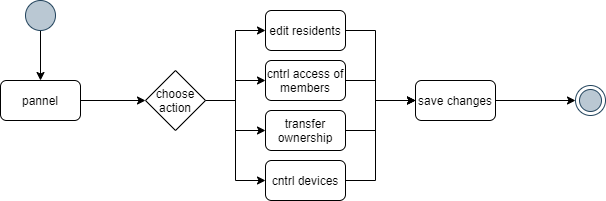

The diagram above was exported from draw.io. Its source (the exported page's mxGraphModel, read from the mxfile embedded in the PNG):
<mxGraphModel dx="1038" dy="607" grid="1" gridSize="10" guides="1" tooltips="1" connect="1" arrows="1" fold="1" page="1" pageScale="1" pageWidth="1169" pageHeight="1654" math="0" shadow="0">
  <root>
    <mxCell id="0" />
    <mxCell id="1" parent="0" />
    <mxCell id="2YqcqHobn5Siju_Gt5Om-3" style="edgeStyle=orthogonalEdgeStyle;rounded=0;orthogonalLoop=1;jettySize=auto;html=1;" edge="1" parent="1" source="2YqcqHobn5Siju_Gt5Om-1" target="2YqcqHobn5Siju_Gt5Om-2">
      <mxGeometry relative="1" as="geometry" />
    </mxCell>
    <mxCell id="2YqcqHobn5Siju_Gt5Om-1" value="" style="ellipse;whiteSpace=wrap;html=1;aspect=fixed;fillColor=#bac8d3;strokeColor=#23445d;" vertex="1" parent="1">
      <mxGeometry x="180" y="150" width="30" height="30" as="geometry" />
    </mxCell>
    <mxCell id="2YqcqHobn5Siju_Gt5Om-5" style="edgeStyle=orthogonalEdgeStyle;rounded=0;orthogonalLoop=1;jettySize=auto;html=1;" edge="1" parent="1" source="2YqcqHobn5Siju_Gt5Om-2" target="2YqcqHobn5Siju_Gt5Om-4">
      <mxGeometry relative="1" as="geometry" />
    </mxCell>
    <mxCell id="2YqcqHobn5Siju_Gt5Om-2" value="pannel" style="rounded=1;whiteSpace=wrap;html=1;" vertex="1" parent="1">
      <mxGeometry x="155" y="230" width="80" height="40" as="geometry" />
    </mxCell>
    <mxCell id="2YqcqHobn5Siju_Gt5Om-10" style="edgeStyle=orthogonalEdgeStyle;rounded=0;orthogonalLoop=1;jettySize=auto;html=1;entryX=0;entryY=0.5;entryDx=0;entryDy=0;" edge="1" parent="1" source="2YqcqHobn5Siju_Gt5Om-4" target="2YqcqHobn5Siju_Gt5Om-6">
      <mxGeometry relative="1" as="geometry" />
    </mxCell>
    <mxCell id="2YqcqHobn5Siju_Gt5Om-11" style="edgeStyle=orthogonalEdgeStyle;rounded=0;orthogonalLoop=1;jettySize=auto;html=1;entryX=0;entryY=0.5;entryDx=0;entryDy=0;" edge="1" parent="1" source="2YqcqHobn5Siju_Gt5Om-4" target="2YqcqHobn5Siju_Gt5Om-7">
      <mxGeometry relative="1" as="geometry" />
    </mxCell>
    <mxCell id="2YqcqHobn5Siju_Gt5Om-12" style="edgeStyle=orthogonalEdgeStyle;rounded=0;orthogonalLoop=1;jettySize=auto;html=1;" edge="1" parent="1" source="2YqcqHobn5Siju_Gt5Om-4" target="2YqcqHobn5Siju_Gt5Om-8">
      <mxGeometry relative="1" as="geometry" />
    </mxCell>
    <mxCell id="2YqcqHobn5Siju_Gt5Om-13" style="edgeStyle=orthogonalEdgeStyle;rounded=0;orthogonalLoop=1;jettySize=auto;html=1;entryX=0;entryY=0.5;entryDx=0;entryDy=0;" edge="1" parent="1" source="2YqcqHobn5Siju_Gt5Om-4" target="2YqcqHobn5Siju_Gt5Om-9">
      <mxGeometry relative="1" as="geometry" />
    </mxCell>
    <mxCell id="2YqcqHobn5Siju_Gt5Om-4" value="choose action" style="rhombus;whiteSpace=wrap;html=1;" vertex="1" parent="1">
      <mxGeometry x="300" y="220" width="60" height="60" as="geometry" />
    </mxCell>
    <mxCell id="2YqcqHobn5Siju_Gt5Om-16" value="" style="edgeStyle=orthogonalEdgeStyle;rounded=0;orthogonalLoop=1;jettySize=auto;html=1;entryX=0;entryY=0.5;entryDx=0;entryDy=0;" edge="1" parent="1" target="2YqcqHobn5Siju_Gt5Om-14">
      <mxGeometry relative="1" as="geometry">
        <mxPoint x="470" y="180" as="sourcePoint" />
        <mxPoint x="550" y="180" as="targetPoint" />
        <Array as="points">
          <mxPoint x="530" y="180" />
          <mxPoint x="530" y="250" />
        </Array>
      </mxGeometry>
    </mxCell>
    <mxCell id="2YqcqHobn5Siju_Gt5Om-6" value="edit residents" style="rounded=1;whiteSpace=wrap;html=1;" vertex="1" parent="1">
      <mxGeometry x="420" y="160" width="80" height="40" as="geometry" />
    </mxCell>
    <mxCell id="2YqcqHobn5Siju_Gt5Om-17" style="edgeStyle=orthogonalEdgeStyle;rounded=0;orthogonalLoop=1;jettySize=auto;html=1;entryX=0;entryY=0.5;entryDx=0;entryDy=0;" edge="1" parent="1" target="2YqcqHobn5Siju_Gt5Om-14">
      <mxGeometry relative="1" as="geometry">
        <mxPoint x="470" y="230" as="sourcePoint" />
        <Array as="points">
          <mxPoint x="530" y="230" />
          <mxPoint x="530" y="250" />
        </Array>
      </mxGeometry>
    </mxCell>
    <mxCell id="2YqcqHobn5Siju_Gt5Om-7" value="cntrl access of members" style="rounded=1;whiteSpace=wrap;html=1;" vertex="1" parent="1">
      <mxGeometry x="420" y="210" width="80" height="40" as="geometry" />
    </mxCell>
    <mxCell id="2YqcqHobn5Siju_Gt5Om-18" style="edgeStyle=orthogonalEdgeStyle;rounded=0;orthogonalLoop=1;jettySize=auto;html=1;" edge="1" parent="1">
      <mxGeometry relative="1" as="geometry">
        <mxPoint x="580" y="250" as="targetPoint" />
        <mxPoint x="470" y="280" as="sourcePoint" />
        <Array as="points">
          <mxPoint x="530" y="280" />
          <mxPoint x="530" y="250" />
        </Array>
      </mxGeometry>
    </mxCell>
    <mxCell id="2YqcqHobn5Siju_Gt5Om-8" value="transfer ownership" style="rounded=1;whiteSpace=wrap;html=1;" vertex="1" parent="1">
      <mxGeometry x="420" y="260" width="80" height="40" as="geometry" />
    </mxCell>
    <mxCell id="2YqcqHobn5Siju_Gt5Om-19" style="edgeStyle=orthogonalEdgeStyle;rounded=0;orthogonalLoop=1;jettySize=auto;html=1;entryX=0;entryY=0.5;entryDx=0;entryDy=0;" edge="1" parent="1" target="2YqcqHobn5Siju_Gt5Om-14">
      <mxGeometry relative="1" as="geometry">
        <mxPoint x="470" y="330" as="sourcePoint" />
        <Array as="points">
          <mxPoint x="530" y="330" />
          <mxPoint x="530" y="250" />
        </Array>
      </mxGeometry>
    </mxCell>
    <mxCell id="2YqcqHobn5Siju_Gt5Om-9" value="cntrl devices" style="rounded=1;whiteSpace=wrap;html=1;" vertex="1" parent="1">
      <mxGeometry x="420" y="310" width="80" height="40" as="geometry" />
    </mxCell>
    <mxCell id="2YqcqHobn5Siju_Gt5Om-21" style="edgeStyle=orthogonalEdgeStyle;rounded=0;orthogonalLoop=1;jettySize=auto;html=1;entryX=0;entryY=0.5;entryDx=0;entryDy=0;" edge="1" parent="1" source="2YqcqHobn5Siju_Gt5Om-14" target="2YqcqHobn5Siju_Gt5Om-20">
      <mxGeometry relative="1" as="geometry" />
    </mxCell>
    <mxCell id="2YqcqHobn5Siju_Gt5Om-14" value="save changes" style="rounded=1;whiteSpace=wrap;html=1;" vertex="1" parent="1">
      <mxGeometry x="570" y="230" width="80" height="40" as="geometry" />
    </mxCell>
    <mxCell id="2YqcqHobn5Siju_Gt5Om-20" value="" style="ellipse;html=1;shape=endState;fillColor=#bac8d3;strokeColor=#23445d;" vertex="1" parent="1">
      <mxGeometry x="730" y="235" width="30" height="30" as="geometry" />
    </mxCell>
  </root>
</mxGraphModel>